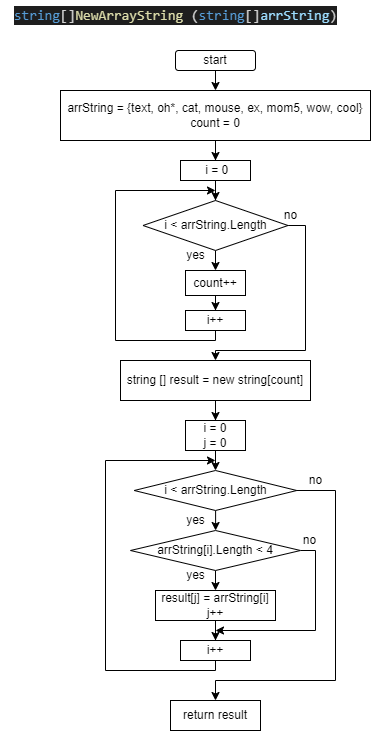

The diagram above was exported from draw.io. Its source (the exported page's mxGraphModel, read from the mxfile embedded in the PNG):
<mxGraphModel dx="1518" dy="669" grid="1" gridSize="10" guides="1" tooltips="1" connect="1" arrows="1" fold="1" page="1" pageScale="1" pageWidth="827" pageHeight="1169" math="0" shadow="0">
  <root>
    <mxCell id="0" />
    <mxCell id="1" parent="0" />
    <mxCell id="bgtUcoTGxv6TpcscZNRr-3" style="edgeStyle=orthogonalEdgeStyle;rounded=0;orthogonalLoop=1;jettySize=auto;html=1;exitX=0.5;exitY=1;exitDx=0;exitDy=0;entryX=0.5;entryY=0;entryDx=0;entryDy=0;" parent="1" source="bgtUcoTGxv6TpcscZNRr-1" target="bgtUcoTGxv6TpcscZNRr-4" edge="1">
      <mxGeometry relative="1" as="geometry">
        <mxPoint x="335" y="80" as="sourcePoint" />
        <mxPoint x="335" y="100" as="targetPoint" />
      </mxGeometry>
    </mxCell>
    <mxCell id="bgtUcoTGxv6TpcscZNRr-1" value="start" style="rounded=1;whiteSpace=wrap;html=1;" parent="1" vertex="1">
      <mxGeometry x="295" y="60" width="80" height="20" as="geometry" />
    </mxCell>
    <mxCell id="bgtUcoTGxv6TpcscZNRr-6" value="" style="edgeStyle=orthogonalEdgeStyle;rounded=0;orthogonalLoop=1;jettySize=auto;html=1;" parent="1" target="bgtUcoTGxv6TpcscZNRr-5" edge="1">
      <mxGeometry relative="1" as="geometry">
        <mxPoint x="335" y="150" as="sourcePoint" />
      </mxGeometry>
    </mxCell>
    <mxCell id="bgtUcoTGxv6TpcscZNRr-4" value="arrString = {text, oh*, cat, mouse, ex, mom5, wow, cool}&lt;br&gt;count = 0" style="rounded=0;whiteSpace=wrap;html=1;" parent="1" vertex="1">
      <mxGeometry x="180" y="100" width="310" height="50" as="geometry" />
    </mxCell>
    <mxCell id="bgtUcoTGxv6TpcscZNRr-8" value="" style="edgeStyle=orthogonalEdgeStyle;rounded=0;orthogonalLoop=1;jettySize=auto;html=1;entryX=0.5;entryY=0;entryDx=0;entryDy=0;" parent="1" source="bgtUcoTGxv6TpcscZNRr-5" target="bgtUcoTGxv6TpcscZNRr-9" edge="1">
      <mxGeometry relative="1" as="geometry">
        <mxPoint x="335" y="242.5" as="targetPoint" />
      </mxGeometry>
    </mxCell>
    <mxCell id="bgtUcoTGxv6TpcscZNRr-5" value="&amp;nbsp;i = 0" style="whiteSpace=wrap;html=1;rounded=0;" parent="1" vertex="1">
      <mxGeometry x="300" y="170" width="70" height="20" as="geometry" />
    </mxCell>
    <mxCell id="bgtUcoTGxv6TpcscZNRr-13" style="edgeStyle=orthogonalEdgeStyle;rounded=0;orthogonalLoop=1;jettySize=auto;html=1;exitX=0.5;exitY=1;exitDx=0;exitDy=0;entryX=0;entryY=0.5;entryDx=0;entryDy=0;" parent="1" source="bgtUcoTGxv6TpcscZNRr-9" target="bgtUcoTGxv6TpcscZNRr-14" edge="1">
      <mxGeometry relative="1" as="geometry">
        <mxPoint x="335" y="275" as="targetPoint" />
      </mxGeometry>
    </mxCell>
    <mxCell id="bgtUcoTGxv6TpcscZNRr-22" style="edgeStyle=orthogonalEdgeStyle;rounded=0;orthogonalLoop=1;jettySize=auto;html=1;entryX=0.5;entryY=0;entryDx=0;entryDy=0;startArrow=none;" parent="1" source="bgtUcoTGxv6TpcscZNRr-14" target="bgtUcoTGxv6TpcscZNRr-16" edge="1">
      <mxGeometry relative="1" as="geometry">
        <mxPoint x="335" y="365" as="targetPoint" />
      </mxGeometry>
    </mxCell>
    <mxCell id="bgtUcoTGxv6TpcscZNRr-35" style="edgeStyle=orthogonalEdgeStyle;rounded=0;orthogonalLoop=1;jettySize=auto;html=1;exitX=1;exitY=0.5;exitDx=0;exitDy=0;entryX=0.5;entryY=0;entryDx=0;entryDy=0;" parent="1" source="bgtUcoTGxv6TpcscZNRr-9" target="bgtUcoTGxv6TpcscZNRr-28" edge="1">
      <mxGeometry relative="1" as="geometry">
        <mxPoint x="535" y="210" as="sourcePoint" />
        <mxPoint x="425" y="365" as="targetPoint" />
        <Array as="points">
          <mxPoint x="425" y="235" />
          <mxPoint x="425" y="360" />
          <mxPoint x="335" y="360" />
        </Array>
      </mxGeometry>
    </mxCell>
    <mxCell id="bgtUcoTGxv6TpcscZNRr-9" value="i &amp;lt; arrString.Length" style="rhombus;whiteSpace=wrap;html=1;" parent="1" vertex="1">
      <mxGeometry x="262.5" y="210" width="145" height="50" as="geometry" />
    </mxCell>
    <mxCell id="bgtUcoTGxv6TpcscZNRr-19" style="edgeStyle=orthogonalEdgeStyle;rounded=0;orthogonalLoop=1;jettySize=auto;html=1;exitX=0.5;exitY=1;exitDx=0;exitDy=0;" parent="1" source="bgtUcoTGxv6TpcscZNRr-16" edge="1">
      <mxGeometry relative="1" as="geometry">
        <mxPoint x="335" y="200" as="targetPoint" />
        <Array as="points">
          <mxPoint x="335" y="350" />
          <mxPoint x="235" y="350" />
          <mxPoint x="235" y="200" />
        </Array>
      </mxGeometry>
    </mxCell>
    <mxCell id="bgtUcoTGxv6TpcscZNRr-16" value="i++" style="whiteSpace=wrap;html=1;" parent="1" vertex="1">
      <mxGeometry x="305" y="320" width="60" height="20" as="geometry" />
    </mxCell>
    <mxCell id="bgtUcoTGxv6TpcscZNRr-20" value="yes" style="text;html=1;align=center;verticalAlign=middle;resizable=0;points=[];autosize=1;strokeColor=none;fillColor=none;" parent="1" vertex="1">
      <mxGeometry x="295" y="250" width="40" height="30" as="geometry" />
    </mxCell>
    <mxCell id="bgtUcoTGxv6TpcscZNRr-27" value="no" style="text;html=1;align=center;verticalAlign=middle;resizable=0;points=[];autosize=1;strokeColor=none;fillColor=none;" parent="1" vertex="1">
      <mxGeometry x="390" y="210" width="40" height="30" as="geometry" />
    </mxCell>
    <mxCell id="bgtUcoTGxv6TpcscZNRr-30" value="" style="edgeStyle=orthogonalEdgeStyle;rounded=0;orthogonalLoop=1;jettySize=auto;html=1;" parent="1" source="bgtUcoTGxv6TpcscZNRr-28" target="bgtUcoTGxv6TpcscZNRr-29" edge="1">
      <mxGeometry relative="1" as="geometry" />
    </mxCell>
    <mxCell id="bgtUcoTGxv6TpcscZNRr-28" value="string [] result = new string[count]" style="rounded=0;whiteSpace=wrap;html=1;" parent="1" vertex="1">
      <mxGeometry x="240" y="370" width="190" height="40" as="geometry" />
    </mxCell>
    <mxCell id="bgtUcoTGxv6TpcscZNRr-32" value="" style="edgeStyle=orthogonalEdgeStyle;rounded=0;orthogonalLoop=1;jettySize=auto;html=1;" parent="1" source="bgtUcoTGxv6TpcscZNRr-29" target="bgtUcoTGxv6TpcscZNRr-31" edge="1">
      <mxGeometry relative="1" as="geometry" />
    </mxCell>
    <mxCell id="bgtUcoTGxv6TpcscZNRr-29" value="i = 0&lt;br&gt;j = 0" style="whiteSpace=wrap;html=1;rounded=0;" parent="1" vertex="1">
      <mxGeometry x="305" y="430" width="60" height="30" as="geometry" />
    </mxCell>
    <mxCell id="bgtUcoTGxv6TpcscZNRr-37" value="" style="edgeStyle=orthogonalEdgeStyle;rounded=0;orthogonalLoop=1;jettySize=auto;html=1;entryX=0.5;entryY=0;entryDx=0;entryDy=0;" parent="1" source="bgtUcoTGxv6TpcscZNRr-31" target="bgtUcoTGxv6TpcscZNRr-38" edge="1">
      <mxGeometry relative="1" as="geometry">
        <mxPoint x="335" y="540" as="targetPoint" />
      </mxGeometry>
    </mxCell>
    <mxCell id="bgtUcoTGxv6TpcscZNRr-59" style="edgeStyle=orthogonalEdgeStyle;rounded=0;orthogonalLoop=1;jettySize=auto;html=1;exitX=1;exitY=0.5;exitDx=0;exitDy=0;entryX=0.5;entryY=0;entryDx=0;entryDy=0;" parent="1" source="bgtUcoTGxv6TpcscZNRr-31" target="bgtUcoTGxv6TpcscZNRr-60" edge="1">
      <mxGeometry relative="1" as="geometry">
        <mxPoint x="485.29999999999995" y="678.9531249999998" as="targetPoint" />
        <Array as="points">
          <mxPoint x="455" y="500" />
          <mxPoint x="455" y="690" />
          <mxPoint x="335" y="690" />
        </Array>
      </mxGeometry>
    </mxCell>
    <mxCell id="bgtUcoTGxv6TpcscZNRr-31" value="i &amp;lt; arrString.Length" style="rhombus;whiteSpace=wrap;html=1;rounded=0;" parent="1" vertex="1">
      <mxGeometry x="253.75" y="480" width="162.5" height="40" as="geometry" />
    </mxCell>
    <mxCell id="bgtUcoTGxv6TpcscZNRr-14" value="count++" style="whiteSpace=wrap;html=1;direction=south;" parent="1" vertex="1">
      <mxGeometry x="305" y="280" width="60" height="25" as="geometry" />
    </mxCell>
    <mxCell id="bgtUcoTGxv6TpcscZNRr-42" style="edgeStyle=orthogonalEdgeStyle;rounded=0;orthogonalLoop=1;jettySize=auto;html=1;exitX=0.5;exitY=1;exitDx=0;exitDy=0;" parent="1" source="bgtUcoTGxv6TpcscZNRr-38" edge="1">
      <mxGeometry relative="1" as="geometry">
        <mxPoint x="335" y="580" as="targetPoint" />
      </mxGeometry>
    </mxCell>
    <mxCell id="bgtUcoTGxv6TpcscZNRr-44" style="edgeStyle=orthogonalEdgeStyle;rounded=0;orthogonalLoop=1;jettySize=auto;html=1;exitX=0.5;exitY=1;exitDx=0;exitDy=0;entryX=0.5;entryY=0;entryDx=0;entryDy=0;" parent="1" source="bgtUcoTGxv6TpcscZNRr-38" target="bgtUcoTGxv6TpcscZNRr-43" edge="1">
      <mxGeometry relative="1" as="geometry" />
    </mxCell>
    <mxCell id="bgtUcoTGxv6TpcscZNRr-48" style="edgeStyle=orthogonalEdgeStyle;rounded=0;orthogonalLoop=1;jettySize=auto;html=1;" parent="1" source="bgtUcoTGxv6TpcscZNRr-38" edge="1">
      <mxGeometry relative="1" as="geometry">
        <mxPoint x="335" y="640" as="targetPoint" />
        <Array as="points">
          <mxPoint x="435" y="560" />
          <mxPoint x="435" y="640" />
        </Array>
      </mxGeometry>
    </mxCell>
    <mxCell id="bgtUcoTGxv6TpcscZNRr-38" value="arrString[i].Length &amp;lt; 4" style="rhombus;whiteSpace=wrap;html=1;" parent="1" vertex="1">
      <mxGeometry x="250" y="540" width="170" height="40" as="geometry" />
    </mxCell>
    <mxCell id="bgtUcoTGxv6TpcscZNRr-46" value="" style="edgeStyle=orthogonalEdgeStyle;rounded=0;orthogonalLoop=1;jettySize=auto;html=1;" parent="1" source="bgtUcoTGxv6TpcscZNRr-43" target="bgtUcoTGxv6TpcscZNRr-45" edge="1">
      <mxGeometry relative="1" as="geometry" />
    </mxCell>
    <mxCell id="bgtUcoTGxv6TpcscZNRr-43" value="result[j] = arrString[i]&lt;br&gt;j++" style="rounded=0;whiteSpace=wrap;html=1;fillColor=none;" parent="1" vertex="1">
      <mxGeometry x="275" y="600" width="120" height="30" as="geometry" />
    </mxCell>
    <mxCell id="bgtUcoTGxv6TpcscZNRr-55" style="edgeStyle=orthogonalEdgeStyle;rounded=0;orthogonalLoop=1;jettySize=auto;html=1;exitX=0.5;exitY=1;exitDx=0;exitDy=0;" parent="1" source="bgtUcoTGxv6TpcscZNRr-45" edge="1">
      <mxGeometry relative="1" as="geometry">
        <mxPoint x="355" y="720" as="sourcePoint" />
        <mxPoint x="335" y="470" as="targetPoint" />
        <Array as="points">
          <mxPoint x="335" y="680" />
          <mxPoint x="225" y="680" />
          <mxPoint x="225" y="470" />
        </Array>
      </mxGeometry>
    </mxCell>
    <mxCell id="bgtUcoTGxv6TpcscZNRr-45" value="i++" style="whiteSpace=wrap;html=1;fillColor=none;rounded=0;" parent="1" vertex="1">
      <mxGeometry x="300" y="650" width="70" height="20" as="geometry" />
    </mxCell>
    <mxCell id="bgtUcoTGxv6TpcscZNRr-49" value="yes" style="text;html=1;align=center;verticalAlign=middle;resizable=0;points=[];autosize=1;strokeColor=none;fillColor=none;" parent="1" vertex="1">
      <mxGeometry x="295" y="570" width="40" height="30" as="geometry" />
    </mxCell>
    <mxCell id="bgtUcoTGxv6TpcscZNRr-50" value="no" style="text;html=1;align=center;verticalAlign=middle;resizable=0;points=[];autosize=1;strokeColor=none;fillColor=none;" parent="1" vertex="1">
      <mxGeometry x="409" y="535" width="40" height="30" as="geometry" />
    </mxCell>
    <mxCell id="bgtUcoTGxv6TpcscZNRr-51" value="yes" style="text;html=1;align=center;verticalAlign=middle;resizable=0;points=[];autosize=1;strokeColor=none;fillColor=none;" parent="1" vertex="1">
      <mxGeometry x="295" y="515" width="40" height="30" as="geometry" />
    </mxCell>
    <mxCell id="bgtUcoTGxv6TpcscZNRr-57" value="no" style="text;html=1;align=center;verticalAlign=middle;resizable=0;points=[];autosize=1;strokeColor=none;fillColor=none;" parent="1" vertex="1">
      <mxGeometry x="415" y="475" width="40" height="30" as="geometry" />
    </mxCell>
    <mxCell id="bgtUcoTGxv6TpcscZNRr-60" value="return result" style="rounded=0;whiteSpace=wrap;html=1;fillColor=none;" parent="1" vertex="1">
      <mxGeometry x="290" y="710" width="90" height="30" as="geometry" />
    </mxCell>
    <mxCell id="bgtUcoTGxv6TpcscZNRr-61" value="&lt;div style=&quot;background-color: rgb(30, 30, 30); font-family: Consolas, &amp;quot;Courier New&amp;quot;, monospace; font-size: 14px; line-height: 19px; color: rgb(212, 212, 212);&quot;&gt;&lt;span style=&quot;color: #569cd6;&quot;&gt;string&lt;/span&gt;[]&lt;span style=&quot;color: #dcdcaa;&quot;&gt;NewArrayString&lt;/span&gt; (&lt;span style=&quot;color: #569cd6;&quot;&gt;string&lt;/span&gt;[]&lt;span style=&quot;color: #9cdcfe;&quot;&gt;arrString&lt;/span&gt;)&lt;/div&gt;" style="text;html=1;align=center;verticalAlign=middle;resizable=0;points=[];autosize=1;strokeColor=none;fillColor=none;" parent="1" vertex="1">
      <mxGeometry x="120" y="10" width="350" height="30" as="geometry" />
    </mxCell>
  </root>
</mxGraphModel>